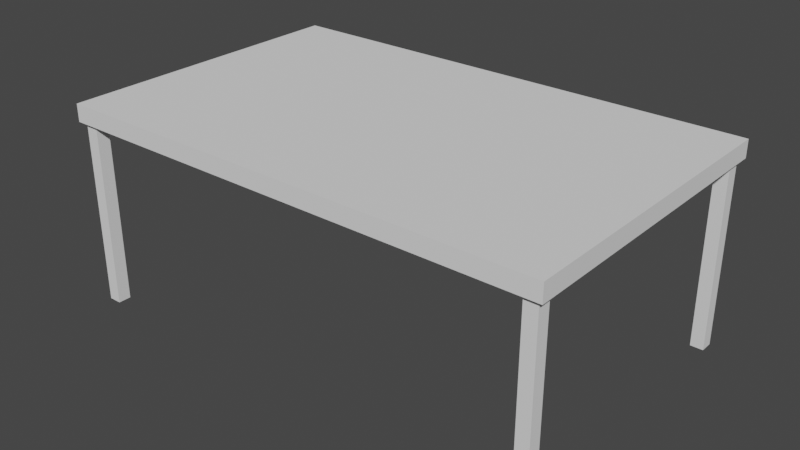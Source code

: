 # Source: table.blend  (saved by Blender 3.0.42; exported with 4.5.12 LTS)
import bpy
from mathutils import Matrix  # noqa: F401  (used for matrix-valued properties, if any)

bpy.ops.wm.read_factory_settings(use_empty=True)
scene = bpy.context.scene
scene.name = 'Scene'

# ---- collections
col_collection = bpy.data.collections.new('Collection'); scene.collection.children.link(col_collection)

# ---- world
world_world = bpy.data.worlds.new('World'); scene.world = world_world
world_world.use_nodes = True; world_world.node_tree.nodes.clear()
_N = world_world.node_tree.nodes; _L = world_world.node_tree.links
n0 = _N.new('ShaderNodeOutputWorld'); n0.name = 'World Output'; n0.location = (300, 300)
n1 = _N.new('ShaderNodeBackground'); n1.name = 'Background'; n1.location = (10, 300)
n1.inputs[0].default_value = (0.05088, 0.05088, 0.05088, 1.0)
_L.new(n1.outputs[0], n0.inputs[0])
n0.is_active_output = True
world_world.color = (0.05088, 0.05088, 0.05088)
world_world.use_sun_shadow = False
world_world.sun_shadow_jitter_overblur = 0.0

# ---- meshes
me_cube = bpy.data.meshes.new('Cube')
me_cube.from_pydata([(-0.04207, -0.04207, 0.604), (-0.04207, -0.04207, -0.604), (-0.04207, 0.04207, 0.604), (-0.04207, 0.04207, -0.604), (0.04207, -0.04207, 0.604), (0.04207, -0.04207, -0.604), (0.04207, 0.04207, 0.604), (0.04207, 0.04207, -0.604)], [], [(0, 4, 6, 2), (3, 2, 6, 7), (7, 6, 4, 5), (5, 1, 3, 7), (1, 0, 2, 3), (5, 4, 0, 1)])
_uv = me_cube.uv_layers.new(name='UVMap')
_uv.uv.foreach_set('vector', [0.625, 0.5, 0.875, 0.5, 0.875, 0.75, 0.625, 0.75, 0.375, 0.75, 0.625, 0.75, 0.625, 1.0, 0.375, 1.0, 0.375, 0.0, 0.625, 0.0, 0.625, 0.25, 0.375, 0.25, 0.125, 0.5, 0.375, 0.5, 0.375, 0.75, 0.125, 0.75, 0.375, 0.5, 0.625, 0.5, 0.625, 0.75, 0.375, 0.75, 0.375, 0.25, 0.625, 0.25, 0.625, 0.5, 0.375, 0.5])
me_cube.use_remesh_preserve_volume = False
me_cube.use_remesh_preserve_attributes = False
me_cube.use_mirror_vertex_groups = False
me_cube.update()
me_cube_001 = bpy.data.meshes.new('Cube.001')
me_cube_001.from_pydata([(-1.614, -1.0, -0.057), (-1.614, -1.0, 0.057), (-1.614, 1.0, -0.057), (-1.614, 1.0, 0.057), (1.614, -1.0, -0.057), (1.614, -1.0, 0.057), (1.614, 1.0, -0.057), (1.614, 1.0, 0.057)], [], [(0, 1, 3, 2), (2, 3, 7, 6), (6, 7, 5, 4), (4, 5, 1, 0), (2, 6, 4, 0), (7, 3, 1, 5)])
_uv = me_cube_001.uv_layers.new(name='UVMap')
_uv.uv.foreach_set('vector', [0.375, 0.0, 0.625, 0.0, 0.625, 0.25, 0.375, 0.25, 0.375, 0.25, 0.625, 0.25, 0.625, 0.5, 0.375, 0.5, 0.375, 0.5, 0.625, 0.5, 0.625, 0.75, 0.375, 0.75, 0.375, 0.75, 0.625, 0.75, 0.625, 1.0, 0.375, 1.0, 0.125, 0.5, 0.375, 0.5, 0.375, 0.75, 0.125, 0.75, 0.625, 0.5, 0.875, 0.5, 0.875, 0.75, 0.625, 0.75])
me_cube_001.use_remesh_fix_poles = True
me_cube_001.use_remesh_preserve_attributes = False
me_cube_001.update()

# ---- objects
ob_cube = bpy.data.objects.new('Cube', me_cube)
ob_cube_001 = bpy.data.objects.new('Cube.001', me_cube_001)

# ---- transforms, parenting, visibility, modifiers, constraints
ob_cube.location = (1.538, -0.9286, 0.0)
ob_cube.lock_rotations_4d = False
ob_cube.empty_display_type = 'ARROWS'
ob_cube.lineart.crease_threshold = 0.0
_m = ob_cube.modifiers.new('Mirror', 'MIRROR')
_m.use_axis = (True, True, False)
_m.mirror_object = ob_cube_001
ob_cube_001.location = (2.98e-08, 0.0, 0.6544)

# ---- collection membership
col_collection.objects.link(ob_cube)
col_collection.objects.link(ob_cube_001)

# ---- scene / render settings (as saved in the file)
scene.frame_start = 1; scene.frame_end = 250; scene.frame_set(1)
scene.render.engine = 'BLENDER_EEVEE_NEXT'
scene.cycles.sampling_pattern = 'TABULATED_SOBOL'
scene.cycles.use_light_tree = False
scene.view_settings.view_transform = 'Filmic'
bpy.context.view_layer.update()

# ---- added for rendering (the .blend has no active camera and no usable light): camera, sun
cam_auto = bpy.data.cameras.new('AutoCamera')
cam_auto.lens = 50.0
cam_auto.sensor_width = 36.0
cam_auto.clip_end = 1000.0
ob_auto_camera = bpy.data.objects.new('AutoCamera', cam_auto)
scene.collection.objects.link(ob_auto_camera)
ob_auto_camera.location = (3.71884, -4.46261, 3.02877)
ob_auto_camera.rotation_euler = (1.09748, -7.21219e-08, 0.694738)
scene.camera = ob_auto_camera
light_auto_sun = bpy.data.lights.new('AutoSun', 'SUN')
light_auto_sun.energy = 3.0
light_auto_sun.angle = 0.0523599
ob_auto_sun = bpy.data.objects.new('AutoSun', light_auto_sun)
scene.collection.objects.link(ob_auto_sun)
ob_auto_sun.rotation_euler = (0.872665, 0.174533, 0.523599)
bpy.context.view_layer.update()
